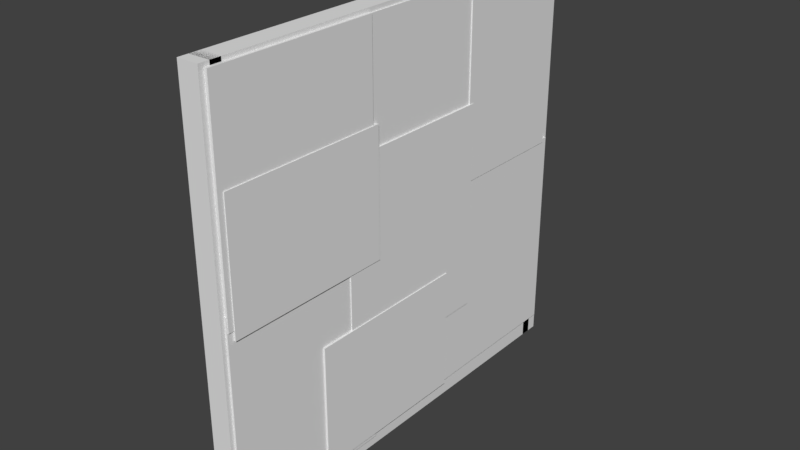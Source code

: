 # Source: Metal_Wall.blend  (saved by Blender 2.78.0; exported with 4.5.12 LTS)
import bpy
from mathutils import Matrix  # noqa: F401  (used for matrix-valued properties, if any)

bpy.ops.wm.read_factory_settings(use_empty=True)
scene = bpy.context.scene
scene.name = 'Scene'

# ---- collections
col_collection_1 = bpy.data.collections.new('Collection 1'); scene.collection.children.link(col_collection_1)

# ---- materials (node trees are filled in below, after node groups)
mat_material = bpy.data.materials.new('Material')
mat_material.alpha_threshold = 0.0
mat_material.use_transparent_shadow = False
mat_material.roughness = 0.5
mat_material.line_color = (0.0, 0.0, 0.0, 1.0)

# ---- material node trees

# ---- world
world_world = bpy.data.worlds.new('World'); scene.world = world_world
world_world.color = (0.05088, 0.05088, 0.05088)
world_world.use_sun_shadow = False
world_world.sun_shadow_jitter_overblur = 0.0
world_world.cycles.sampling_method = 'MANUAL'

# ---- meshes
me_cube_011 = bpy.data.meshes.new('Cube.011')
me_cube_011.from_pydata([(-1.434, -1.066, -0.8532), (-1.434, -1.066, 2.48), (-1.434, 0.9342, -0.8532), (-1.434, 0.9342, 2.48), (0.5656, -1.066, -0.8532), (0.5656, -1.066, 2.48), (0.5656, 0.9342, -0.8532), (0.5656, 0.9342, 2.48), (-1.0, -1.0, -1.0), (-1.0, -1.0, 1.0), (-1.0, 1.0, -1.0), (-1.0, 1.0, 1.0), (1.0, -1.0, -1.0), (1.0, -1.0, 1.0), (1.0, 1.0, -1.0), (1.0, 1.0, 1.0), (-1.92, -1.074, -3.959), (-1.92, -1.074, -0.6254), (-1.92, 0.926, -3.959), (-1.92, 0.926, -0.6254), (0.07996, -1.074, -3.959), (0.07996, -1.074, -0.6254), (0.07996, 0.926, -3.959), (0.07996, 0.926, -0.6254), (-2.244, 2.659, 2.471), (-2.244, 2.659, 0.4712), (-2.244, 0.3893, 2.471), (-2.244, 0.3893, 0.4712), (-0.2445, 2.659, 2.471), (-0.2445, 2.659, 0.4712), (-0.2445, 0.3893, 2.471), (-0.2445, 0.3893, 0.4712), (-1.661, 4.01, -0.5614), (-1.661, 2.51, -0.5614), (-1.661, 4.01, 2.465), (-1.661, 2.51, 2.465), (0.3386, 4.01, -0.5614), (0.3386, 2.51, -0.5614), (0.3386, 4.01, 2.465), (0.3386, 2.51, 2.465), (-1.434, 0.567, -2.67), (-1.434, 0.567, 0.6633), (-1.434, 2.567, -2.67), (-1.434, 2.567, 0.6633), (0.5656, 0.567, -2.67), (0.5656, 0.567, 0.6633), (0.5656, 2.567, -2.67), (0.5656, 2.567, 0.6633), (-1.0, 0.1437, -3.876), (-1.0, 0.1437, -1.876), (-1.0, 2.144, -3.876), (-1.0, 2.144, -1.876), (1.0, 0.1437, -3.876), (1.0, 0.1437, -1.876), (1.0, 2.144, -3.876), (1.0, 2.144, -1.876), (-1.92, 2.088, -3.843), (-1.92, 2.088, -0.5094), (-1.92, 4.088, -3.843), (-1.92, 4.088, -0.5094), (0.07996, 2.088, -3.843), (0.07996, 2.088, -0.5094), (0.07996, 4.088, -3.843), (0.07996, 4.088, -0.5094)], [], [(0, 1, 3, 2), (2, 3, 7, 6), (6, 7, 5, 4), (4, 5, 1, 0), (2, 6, 4, 0), (7, 3, 1, 5), (8, 9, 11, 10), (10, 11, 15, 14), (14, 15, 13, 12), (12, 13, 9, 8), (10, 14, 12, 8), (15, 11, 9, 13), (16, 17, 19, 18), (18, 19, 23, 22), (22, 23, 21, 20), (20, 21, 17, 16), (18, 22, 20, 16), (23, 19, 17, 21), (24, 25, 27, 26), (26, 27, 31, 30), (30, 31, 29, 28), (28, 29, 25, 24), (26, 30, 28, 24), (31, 27, 25, 29), (32, 33, 35, 34), (34, 35, 39, 38), (38, 39, 37, 36), (36, 37, 33, 32), (34, 38, 36, 32), (39, 35, 33, 37), (40, 41, 43, 42), (42, 43, 47, 46), (46, 47, 45, 44), (44, 45, 41, 40), (42, 46, 44, 40), (47, 43, 41, 45), (48, 49, 51, 50), (50, 51, 55, 54), (54, 55, 53, 52), (52, 53, 49, 48), (50, 54, 52, 48), (55, 51, 49, 53), (56, 57, 59, 58), (58, 59, 63, 62), (62, 63, 61, 60), (60, 61, 57, 56), (58, 62, 60, 56), (63, 59, 57, 61)])
_uv = me_cube_011.uv_layers.new(name='UVMap')
_uv.uv.foreach_set('vector', [0.5, 0.4098, 0.5, 0.6146, 0.375, 0.6146, 0.375, 0.4098, 0.625, 0.0, 0.625, 0.2049, 0.5, 0.2049, 0.5, 7.327e-09, 0.625, 0.2049, 0.625, 0.4098, 0.5, 0.4098, 0.5, 0.2049, 0.25, 0.4098, 0.25, 0.2049, 0.375, 0.2049, 0.375, 0.4098, 0.125, 0.7541, 0.25, 0.7541, 0.25, 0.8771, 0.125, 0.8771, 1.0, 0.3688, 1.0, 0.4917, 0.875, 0.4917, 0.875, 0.3688, 0.875, 0.7376, 0.75, 0.7376, 0.75, 0.6146, 0.875, 0.6146, 0.875, 0.3688, 0.75, 0.3688, 0.75, 0.2459, 0.875, 0.2459, 0.75, 0.8394, 0.625, 0.8394, 0.625, 0.7165, 0.75, 0.7165, 0.75, 0.6146, 0.75, 0.4917, 0.875, 0.4917, 0.875, 0.6146, 0.25, 0.7541, 0.375, 0.7541, 0.375, 0.8771, 0.25, 0.8771, 0.625, 0.8007, 0.625, 0.9236, 0.5, 0.9236, 0.5, 0.8007, 4.47e-08, 0.4098, 0.0, 0.2049, 0.125, 0.2049, 0.125, 0.4098, 0.5, 0.6146, 0.5, 0.4098, 0.625, 0.4098, 0.625, 0.6146, 0.75, 0.0, 0.75, 0.2049, 0.625, 0.2049, 0.625, 0.0, 0.25, 0.2049, 0.25, 1.099e-08, 0.375, 0.0, 0.375, 0.2049, 0.75, 0.9834, 0.75, 0.8605, 0.875, 0.8605, 0.875, 0.9834, 1.0, 0.2459, 1.0, 0.3688, 0.875, 0.3688, 0.875, 0.2459, 0.75, 0.7165, 0.625, 0.7165, 0.625, 0.5769, 0.75, 0.5769, 0.75, 0.8394, 0.75, 0.9623, 0.625, 0.9623, 0.625, 0.8394, 0.25, 0.7541, 0.125, 0.7541, 0.125, 0.6146, 0.25, 0.6146, 1.0, 0.4917, 1.0, 0.6146, 0.875, 0.6146, 0.875, 0.4917, 0.5, 0.7541, 0.375, 0.7541, 0.375, 0.6146, 0.5, 0.6146, 0.375, 0.7541, 0.25, 0.7541, 0.25, 0.6146, 0.375, 0.6146, 0.0, 0.6146, 0.09375, 0.6146, 0.09375, 0.8007, 2.98e-08, 0.8007, 0.125, 0.8771, 0.2187, 0.8771, 0.2188, 1.0, 0.125, 1.0, 0.5937, 0.8007, 0.5, 0.8007, 0.5, 0.6146, 0.5938, 0.6146, 0.4062, 0.7541, 0.5, 0.7541, 0.5, 0.8771, 0.4062, 0.8771, 0.75, 0.3909, 0.625, 0.3909, 0.625, 0.2049, 0.75, 0.2049, 0.625, 0.3909, 0.75, 0.3909, 0.75, 0.5769, 0.625, 0.5769, 3.353e-08, 0.2049, 0.0, 1.832e-08, 0.125, 0.0, 0.125, 0.2049, 0.375, 0.2049, 0.375, 2.931e-08, 0.5, 0.0, 0.5, 0.2049, 0.375, 0.4098, 0.375, 0.6146, 0.25, 0.6146, 0.25, 0.4098, 1.863e-08, 0.6146, 0.0, 0.4098, 0.125, 0.4098, 0.125, 0.6146, 0.75, 0.1229, 0.875, 0.1229, 0.875, 0.2459, 0.75, 0.2459, 1.0, 0.9834, 0.875, 0.9834, 0.875, 0.8605, 1.0, 0.8605, 1.0, 0.2459, 0.875, 0.2459, 0.875, 0.1229, 1.0, 0.1229, 0.875, 0.1229, 0.875, 0.0, 1.0, 1.465e-08, 1.0, 0.1229, 1.0, 0.8605, 0.875, 0.8605, 0.875, 0.7376, 1.0, 0.7376, 0.75, 0.4917, 0.75, 0.3688, 0.875, 0.3688, 0.875, 0.4917, 0.75, 5.862e-08, 0.875, 0.0, 0.875, 0.1229, 0.75, 0.1229, 0.125, 0.8007, 0.125, 0.9236, 0.0, 0.9236, 3.912e-08, 0.8007, 0.125, 0.2049, 0.125, 1.832e-08, 0.25, 0.0, 0.25, 0.2049, 0.125, 0.6146, 0.125, 0.4098, 0.25, 0.4098, 0.25, 0.6146, 0.5, 0.2049, 0.5, 0.4098, 0.375, 0.4098, 0.375, 0.2049, 0.125, 0.4098, 0.125, 0.2049, 0.25, 0.2049, 0.25, 0.4098, 0.75, 0.7376, 0.875, 0.7376, 0.875, 0.8605, 0.75, 0.8605, 1.0, 0.6146, 1.0, 0.7376, 0.875, 0.7376, 0.875, 0.6146])
me_cube_011.use_remesh_preserve_volume = False
me_cube_011.use_remesh_preserve_attributes = False
me_cube_011.use_mirror_vertex_groups = False
me_cube_011.update()
me_cube_002 = bpy.data.meshes.new('Cube.002')
me_cube_002.from_pydata([(1.0, 0.9192, -39.8), (1.0, -0.9899, -1.615), (-1.0, -0.9899, -1.615), (-1.0, 0.9192, -39.8), (1.0, 0.9899, -38.38), (1.0, -0.9192, -0.201), (-1.0, -0.9192, -0.201), (-1.0, 0.9899, -38.38), (1.0, 0.9, -40.0), (1.0, 0.9, -9.537e-06), (-1.0, 0.9, -1.335e-05), (-1.0, 0.9, -40.0), (1.0, 1.0, -40.0), (1.0, 1.0, 1.907e-06), (-1.0, 1.0, -1.717e-05), (-1.0, 1.0, -40.0), (1.0, 1.0, -1.0), (1.0, -1.0, -1.0), (-1.0, -1.0, -1.0), (-1.0, 1.0, -1.0), (1.0, 1.0, 1.0), (1.0, -1.0, 1.0), (-1.0, -1.0, 1.0), (-1.0, 1.0, 1.0), (1.0, 1.0, -41.0), (1.0, -1.0, -41.0), (-1.0, -1.0, -41.0), (-1.0, 1.0, -41.0), (1.0, 1.0, -39.0), (1.0, -1.0, -39.0), (-1.0, -1.0, -39.0), (-1.0, 1.0, -39.0), (1.0, -1.0, -40.0), (1.0, -1.0, -7.629e-06), (-1.0, -1.0, -1.144e-05), (-1.0, -1.0, -40.0), (1.0, -0.9, -40.0), (1.0, -0.9, 3.815e-06), (-1.0, -0.9, -1.526e-05), (-1.0, -0.9, -40.0)], [], [(0, 1, 2, 3), (4, 7, 6, 5), (0, 4, 5, 1), (1, 5, 6, 2), (2, 6, 7, 3), (4, 0, 3, 7), (8, 9, 10, 11), (12, 15, 14, 13), (8, 12, 13, 9), (9, 13, 14, 10), (10, 14, 15, 11), (12, 8, 11, 15), (16, 17, 18, 19), (20, 23, 22, 21), (16, 20, 21, 17), (17, 21, 22, 18), (18, 22, 23, 19), (20, 16, 19, 23), (24, 25, 26, 27), (28, 31, 30, 29), (24, 28, 29, 25), (25, 29, 30, 26), (26, 30, 31, 27), (28, 24, 27, 31), (32, 33, 34, 35), (36, 39, 38, 37), (32, 36, 37, 33), (33, 37, 38, 34), (34, 38, 39, 35), (36, 32, 35, 39)])
_uv = me_cube_002.uv_layers.new(name='UVMap')
_uv.uv.foreach_set('vector', [0.4795, 0.9899, 0.4795, 0.03536, 0.5994, 0.03536, 0.5994, 0.9899, 0.5994, 0.03536, 0.7193, 0.03536, 0.7193, 0.9899, 0.5994, 0.9899, 0.7363, 0.991, 0.7278, 0.9558, 0.7278, 0.0, 0.7363, 0.03522, 0.4795, 0.03536, 0.4795, 0.0, 0.5994, 4.731e-07, 0.5994, 0.03536, 0.7278, 0.9558, 0.7193, 0.991, 0.7193, 0.03522, 0.7278, 0.0, 0.5994, 0.03536, 0.5994, 2.861e-07, 0.7193, 0.0, 0.7193, 0.03536, 0.1199, 1.0, 0.1199, 0.0, 0.2398, 8.953e-08, 0.2398, 1.0, 0.1199, 1.0, 0.0, 1.0, 3.001e-07, 4.708e-07, 0.1199, 0.0, 0.7542, 1.0, 0.7482, 1.0, 0.7482, 0.0, 0.7542, 2.865e-07, 0.8861, 0.35, 0.8801, 0.35, 0.8801, 0.3, 0.8861, 0.3, 0.7422, 1.0, 0.7363, 1.0, 0.7363, 1.907e-07, 0.7422, 0.0, 0.8801, 0.25, 0.8861, 0.25, 0.8861, 0.3, 0.8801, 0.3, 1.0, 5.96e-09, 1.0, 0.05, 0.8801, 0.05, 0.8801, 0.0, 0.7602, 0.4, 0.7602, 0.35, 0.8801, 0.35, 0.8801, 0.4, 0.8801, 0.3, 0.7602, 0.3, 0.7602, 0.25, 0.8801, 0.25, 0.8801, 0.15, 0.7602, 0.15, 0.7602, 0.1, 0.8801, 0.1, 0.8801, 0.2, 0.7602, 0.2, 0.7602, 0.15, 0.8801, 0.15, 0.7602, 0.3, 0.8801, 0.3, 0.8801, 0.35, 0.7602, 0.35, 1.0, 0.15, 1.0, 0.2, 0.8801, 0.2, 0.8801, 0.15, 0.8801, 0.15, 0.8801, 0.1, 1.0, 0.1, 1.0, 0.15, 1.0, 0.05, 1.0, 0.1, 0.8801, 0.1, 0.8801, 0.05, 0.7602, 0.05, 0.7602, 0.0, 0.8801, 9.537e-08, 0.8801, 0.05, 0.8801, 0.1, 0.7602, 0.1, 0.7602, 0.05, 0.8801, 0.05, 0.8801, 0.2, 0.8801, 0.25, 0.7602, 0.25, 0.7602, 0.2, 0.2398, 1.0, 0.2398, 0.0, 0.3597, 8.953e-08, 0.3597, 1.0, 0.3597, 2.861e-07, 0.4795, 0.0, 0.4795, 1.0, 0.3597, 1.0, 0.7602, 1.0, 0.7542, 1.0, 0.7542, 0.0, 0.7602, 2.865e-07, 0.8921, 0.25, 0.8861, 0.25, 0.8861, 0.2, 0.8921, 0.2, 0.7422, 0.0, 0.7482, 9.451e-08, 0.7482, 1.0, 0.7422, 1.0, 0.8801, 0.2, 0.8861, 0.2, 0.8861, 0.25, 0.8801, 0.25])
me_cube_002.materials.append(mat_material)
me_cube_002.use_remesh_preserve_volume = False
me_cube_002.use_remesh_preserve_attributes = False
me_cube_002.use_mirror_vertex_groups = False
me_cube_002.update()

# ---- objects
ob_cube_011 = bpy.data.objects.new('Cube.011', me_cube_011)
ob_cube_002 = bpy.data.objects.new('Cube.002', me_cube_002)

# ---- transforms, parenting, visibility, modifiers, constraints
ob_cube_011.location = (0.296, -2.999, 5.938)
ob_cube_011.scale = (0.05, 2.0, 1.5)
ob_cube_011.lineart.crease_threshold = 0.0
ob_cube_002.location = (0.0, -5.0, 4.75)
ob_cube_002.rotation_euler = (1.571, -0.0, 0.0)
ob_cube_002.scale = (0.25, 5.0, 0.25)
ob_cube_002.lock_rotations_4d = False
ob_cube_002.empty_display_type = 'ARROWS'
ob_cube_002.lineart.crease_threshold = 0.0

# ---- collection membership
col_collection_1.objects.link(ob_cube_011)
col_collection_1.objects.link(ob_cube_002)

# ---- scene / render settings (as saved in the file)
scene.frame_start = 1; scene.frame_end = 250; scene.frame_set(1)
scene.render.engine = 'BLENDER_EEVEE_NEXT'
scene.render.resolution_percentage = 50
scene.render.dither_intensity = 0.0
scene.cycles.use_denoising = False
scene.cycles.samples = 128
scene.cycles.sampling_pattern = 'TABULATED_SOBOL'
scene.cycles.light_sampling_threshold = 0.0
scene.cycles.use_adaptive_sampling = False
scene.cycles.use_light_tree = False
scene.cycles.blur_glossy = 0.0
scene.cycles.sample_clamp_indirect = 0.0
scene.view_settings.view_transform = 'Standard'
bpy.context.view_layer.update()

# ---- added for rendering (the .blend has no active camera and no usable light): camera, sun
cam_auto = bpy.data.cameras.new('AutoCamera')
cam_auto.lens = 50.0
cam_auto.sensor_width = 36.0
cam_auto.clip_end = 1000.0
ob_auto_camera = bpy.data.objects.new('AutoCamera', cam_auto)
scene.collection.objects.link(ob_auto_camera)
ob_auto_camera.location = (13.4751, -16.1125, 15.4917)
ob_auto_camera.rotation_euler = (1.09748, -7.21219e-08, 0.694738)
scene.camera = ob_auto_camera
light_auto_sun = bpy.data.lights.new('AutoSun', 'SUN')
light_auto_sun.energy = 3.0
light_auto_sun.angle = 0.0523599
ob_auto_sun = bpy.data.objects.new('AutoSun', light_auto_sun)
scene.collection.objects.link(ob_auto_sun)
ob_auto_sun.rotation_euler = (0.872665, 0.174533, 0.523599)
bpy.context.view_layer.update()
